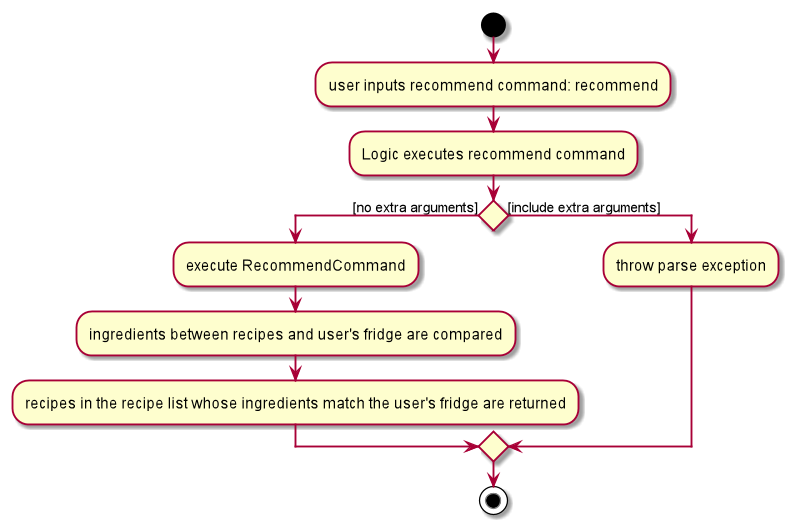

The diagram above was rendered by PlantUML. Its source (embedded in the PNG):
@startuml
start
:user inputs recommend command: recommend;
:Logic executes recommend command;

if () then ([no extra arguments])
:execute RecommendCommand;

:ingredients between recipes and user's fridge are compared;

:recipes in the recipe list whose ingredients match the user's fridge are returned;


else ([include extra arguments])
    :throw parse exception;

endif
stop

@enduml